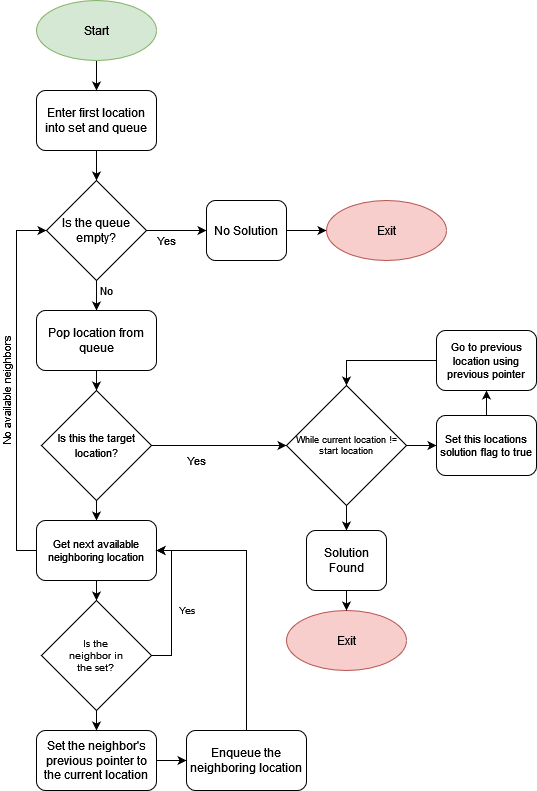

The diagram above was exported from draw.io. Its source (the exported page's mxGraphModel, read from the mxfile embedded in the PNG):
<mxGraphModel dx="2074" dy="1114" grid="1" gridSize="10" guides="1" tooltips="1" connect="1" arrows="1" fold="1" page="1" pageScale="1" pageWidth="850" pageHeight="1100" math="0" shadow="0">
  <root>
    <mxCell id="0" />
    <mxCell id="1" parent="0" />
    <mxCell id="JH8Aw3YC24JYVNmsHNdS-3" style="edgeStyle=orthogonalEdgeStyle;rounded=0;orthogonalLoop=1;jettySize=auto;html=1;entryX=0.5;entryY=0;entryDx=0;entryDy=0;" edge="1" parent="1" source="JH8Aw3YC24JYVNmsHNdS-1" target="JH8Aw3YC24JYVNmsHNdS-2">
      <mxGeometry relative="1" as="geometry" />
    </mxCell>
    <mxCell id="JH8Aw3YC24JYVNmsHNdS-1" value="Start" style="ellipse;whiteSpace=wrap;html=1;fillColor=#d5e8d4;strokeColor=#82b366;" vertex="1" parent="1">
      <mxGeometry x="330" y="30" width="120" height="60" as="geometry" />
    </mxCell>
    <mxCell id="JH8Aw3YC24JYVNmsHNdS-5" style="edgeStyle=orthogonalEdgeStyle;rounded=0;orthogonalLoop=1;jettySize=auto;html=1;entryX=0.5;entryY=0;entryDx=0;entryDy=0;" edge="1" parent="1" source="JH8Aw3YC24JYVNmsHNdS-2">
      <mxGeometry relative="1" as="geometry">
        <mxPoint x="390" y="210" as="targetPoint" />
      </mxGeometry>
    </mxCell>
    <mxCell id="JH8Aw3YC24JYVNmsHNdS-2" value="Enter first location into set and queue" style="rounded=1;whiteSpace=wrap;html=1;" vertex="1" parent="1">
      <mxGeometry x="330" y="120" width="120" height="60" as="geometry" />
    </mxCell>
    <mxCell id="JH8Aw3YC24JYVNmsHNdS-10" value="Yes" style="edgeStyle=orthogonalEdgeStyle;rounded=0;orthogonalLoop=1;jettySize=auto;html=1;" edge="1" parent="1" source="JH8Aw3YC24JYVNmsHNdS-8">
      <mxGeometry x="-0.3333" y="-10" relative="1" as="geometry">
        <mxPoint x="500" y="260" as="targetPoint" />
        <mxPoint as="offset" />
      </mxGeometry>
    </mxCell>
    <mxCell id="JH8Aw3YC24JYVNmsHNdS-13" value="No" style="edgeStyle=orthogonalEdgeStyle;rounded=0;orthogonalLoop=1;jettySize=auto;html=1;exitX=0.5;exitY=1;exitDx=0;exitDy=0;" edge="1" parent="1" source="JH8Aw3YC24JYVNmsHNdS-8" target="JH8Aw3YC24JYVNmsHNdS-12">
      <mxGeometry x="0.2" y="10" relative="1" as="geometry">
        <mxPoint as="offset" />
      </mxGeometry>
    </mxCell>
    <mxCell id="JH8Aw3YC24JYVNmsHNdS-8" value="Is the queue empty?" style="rhombus;whiteSpace=wrap;html=1;" vertex="1" parent="1">
      <mxGeometry x="340" y="210" width="100" height="100" as="geometry" />
    </mxCell>
    <mxCell id="JH8Aw3YC24JYVNmsHNdS-15" style="edgeStyle=orthogonalEdgeStyle;rounded=0;orthogonalLoop=1;jettySize=auto;html=1;exitX=0.5;exitY=1;exitDx=0;exitDy=0;entryX=0.5;entryY=0;entryDx=0;entryDy=0;fontSize=11;" edge="1" parent="1" source="JH8Aw3YC24JYVNmsHNdS-12" target="JH8Aw3YC24JYVNmsHNdS-14">
      <mxGeometry relative="1" as="geometry" />
    </mxCell>
    <mxCell id="JH8Aw3YC24JYVNmsHNdS-12" value="Pop location from queue" style="rounded=1;whiteSpace=wrap;html=1;" vertex="1" parent="1">
      <mxGeometry x="330" y="340" width="120" height="60" as="geometry" />
    </mxCell>
    <mxCell id="JH8Aw3YC24JYVNmsHNdS-17" value="Yes" style="edgeStyle=orthogonalEdgeStyle;rounded=0;orthogonalLoop=1;jettySize=auto;html=1;fontSize=11;" edge="1" parent="1" source="JH8Aw3YC24JYVNmsHNdS-14" target="JH8Aw3YC24JYVNmsHNdS-16">
      <mxGeometry x="-0.3333" y="-15" relative="1" as="geometry">
        <Array as="points">
          <mxPoint x="470" y="475" />
          <mxPoint x="470" y="475" />
        </Array>
        <mxPoint as="offset" />
      </mxGeometry>
    </mxCell>
    <mxCell id="JH8Aw3YC24JYVNmsHNdS-29" style="edgeStyle=orthogonalEdgeStyle;rounded=0;orthogonalLoop=1;jettySize=auto;html=1;exitX=0.5;exitY=1;exitDx=0;exitDy=0;entryX=0.5;entryY=0;entryDx=0;entryDy=0;fontSize=11;" edge="1" parent="1" source="JH8Aw3YC24JYVNmsHNdS-14" target="JH8Aw3YC24JYVNmsHNdS-28">
      <mxGeometry relative="1" as="geometry" />
    </mxCell>
    <mxCell id="JH8Aw3YC24JYVNmsHNdS-14" value="&lt;font style=&quot;font-size: 11px;&quot;&gt;Is this the target location?&lt;/font&gt;" style="rhombus;whiteSpace=wrap;html=1;" vertex="1" parent="1">
      <mxGeometry x="335" y="420" width="110" height="110" as="geometry" />
    </mxCell>
    <mxCell id="JH8Aw3YC24JYVNmsHNdS-25" style="edgeStyle=orthogonalEdgeStyle;rounded=0;orthogonalLoop=1;jettySize=auto;html=1;exitX=1;exitY=0.5;exitDx=0;exitDy=0;entryX=0;entryY=0.5;entryDx=0;entryDy=0;fontSize=11;" edge="1" parent="1" source="JH8Aw3YC24JYVNmsHNdS-16" target="JH8Aw3YC24JYVNmsHNdS-18">
      <mxGeometry relative="1" as="geometry" />
    </mxCell>
    <mxCell id="JH8Aw3YC24JYVNmsHNdS-47" style="edgeStyle=orthogonalEdgeStyle;rounded=0;orthogonalLoop=1;jettySize=auto;html=1;exitX=0.5;exitY=1;exitDx=0;exitDy=0;entryX=0.5;entryY=0;entryDx=0;entryDy=0;fontSize=12;" edge="1" parent="1" source="JH8Aw3YC24JYVNmsHNdS-16" target="JH8Aw3YC24JYVNmsHNdS-46">
      <mxGeometry relative="1" as="geometry" />
    </mxCell>
    <mxCell id="JH8Aw3YC24JYVNmsHNdS-16" value="While current location != start location" style="rhombus;fontSize=9;whiteSpace=wrap;html=1;align=center;verticalAlign=middle;horizontal=1;" vertex="1" parent="1">
      <mxGeometry x="580" y="415" width="120" height="120" as="geometry" />
    </mxCell>
    <mxCell id="JH8Aw3YC24JYVNmsHNdS-26" style="edgeStyle=orthogonalEdgeStyle;rounded=0;orthogonalLoop=1;jettySize=auto;html=1;exitX=0.5;exitY=0;exitDx=0;exitDy=0;entryX=0.5;entryY=1;entryDx=0;entryDy=0;fontSize=11;" edge="1" parent="1" source="JH8Aw3YC24JYVNmsHNdS-18" target="JH8Aw3YC24JYVNmsHNdS-21">
      <mxGeometry relative="1" as="geometry" />
    </mxCell>
    <mxCell id="JH8Aw3YC24JYVNmsHNdS-18" value="Set this locations solution flag to true" style="rounded=1;whiteSpace=wrap;html=1;fontSize=11;" vertex="1" parent="1">
      <mxGeometry x="730" y="445" width="100" height="60" as="geometry" />
    </mxCell>
    <mxCell id="JH8Aw3YC24JYVNmsHNdS-27" style="edgeStyle=orthogonalEdgeStyle;rounded=0;orthogonalLoop=1;jettySize=auto;html=1;exitX=0;exitY=0.5;exitDx=0;exitDy=0;entryX=0.5;entryY=0;entryDx=0;entryDy=0;fontSize=11;" edge="1" parent="1" source="JH8Aw3YC24JYVNmsHNdS-21" target="JH8Aw3YC24JYVNmsHNdS-16">
      <mxGeometry relative="1" as="geometry" />
    </mxCell>
    <mxCell id="JH8Aw3YC24JYVNmsHNdS-21" value="Go to previous location using previous pointer" style="rounded=1;whiteSpace=wrap;html=1;fontSize=11;" vertex="1" parent="1">
      <mxGeometry x="730" y="360" width="100" height="60" as="geometry" />
    </mxCell>
    <mxCell id="JH8Aw3YC24JYVNmsHNdS-30" value="No available neighbors" style="edgeStyle=orthogonalEdgeStyle;rounded=0;orthogonalLoop=1;jettySize=auto;html=1;exitX=0;exitY=0.5;exitDx=0;exitDy=0;entryX=0;entryY=0.5;entryDx=0;entryDy=0;fontSize=11;horizontal=0;" edge="1" parent="1" source="JH8Aw3YC24JYVNmsHNdS-28" target="JH8Aw3YC24JYVNmsHNdS-8">
      <mxGeometry x="-0.027" y="10" relative="1" as="geometry">
        <mxPoint as="offset" />
      </mxGeometry>
    </mxCell>
    <mxCell id="JH8Aw3YC24JYVNmsHNdS-35" style="edgeStyle=orthogonalEdgeStyle;rounded=0;orthogonalLoop=1;jettySize=auto;html=1;exitX=0.5;exitY=1;exitDx=0;exitDy=0;entryX=0.5;entryY=0;entryDx=0;entryDy=0;fontSize=10;" edge="1" parent="1" source="JH8Aw3YC24JYVNmsHNdS-28" target="JH8Aw3YC24JYVNmsHNdS-34">
      <mxGeometry relative="1" as="geometry" />
    </mxCell>
    <mxCell id="JH8Aw3YC24JYVNmsHNdS-28" value="Get next available neighboring location" style="rounded=1;whiteSpace=wrap;html=1;fontSize=11;" vertex="1" parent="1">
      <mxGeometry x="330" y="550" width="120" height="60" as="geometry" />
    </mxCell>
    <mxCell id="JH8Aw3YC24JYVNmsHNdS-36" value="Yes" style="edgeStyle=orthogonalEdgeStyle;rounded=0;orthogonalLoop=1;jettySize=auto;html=1;exitX=1;exitY=0.5;exitDx=0;exitDy=0;entryX=1;entryY=0.5;entryDx=0;entryDy=0;fontSize=10;" edge="1" parent="1" source="JH8Aw3YC24JYVNmsHNdS-34" target="JH8Aw3YC24JYVNmsHNdS-28">
      <mxGeometry x="-0.0714" y="-15" relative="1" as="geometry">
        <mxPoint as="offset" />
      </mxGeometry>
    </mxCell>
    <mxCell id="JH8Aw3YC24JYVNmsHNdS-39" style="edgeStyle=orthogonalEdgeStyle;rounded=0;orthogonalLoop=1;jettySize=auto;html=1;exitX=0.5;exitY=1;exitDx=0;exitDy=0;entryX=0.5;entryY=0;entryDx=0;entryDy=0;fontSize=12;" edge="1" parent="1" source="JH8Aw3YC24JYVNmsHNdS-34" target="JH8Aw3YC24JYVNmsHNdS-38">
      <mxGeometry relative="1" as="geometry" />
    </mxCell>
    <mxCell id="JH8Aw3YC24JYVNmsHNdS-34" value="&lt;div&gt;Is the &lt;br&gt;&lt;/div&gt;&lt;div&gt;neighbor in &lt;br&gt;&lt;/div&gt;&lt;div&gt;the set?&lt;/div&gt;" style="rhombus;whiteSpace=wrap;html=1;fontSize=10;" vertex="1" parent="1">
      <mxGeometry x="335" y="630" width="110" height="110" as="geometry" />
    </mxCell>
    <mxCell id="JH8Aw3YC24JYVNmsHNdS-44" style="edgeStyle=orthogonalEdgeStyle;rounded=0;orthogonalLoop=1;jettySize=auto;html=1;exitX=1;exitY=0.5;exitDx=0;exitDy=0;entryX=0;entryY=0.5;entryDx=0;entryDy=0;fontSize=12;" edge="1" parent="1" source="JH8Aw3YC24JYVNmsHNdS-37" target="JH8Aw3YC24JYVNmsHNdS-43">
      <mxGeometry relative="1" as="geometry" />
    </mxCell>
    <mxCell id="JH8Aw3YC24JYVNmsHNdS-37" value="No Solution" style="rounded=1;whiteSpace=wrap;html=1;fontSize=12;" vertex="1" parent="1">
      <mxGeometry x="500" y="230" width="80" height="60" as="geometry" />
    </mxCell>
    <mxCell id="JH8Aw3YC24JYVNmsHNdS-41" style="edgeStyle=orthogonalEdgeStyle;rounded=0;orthogonalLoop=1;jettySize=auto;html=1;exitX=1;exitY=0.5;exitDx=0;exitDy=0;entryX=0;entryY=0.5;entryDx=0;entryDy=0;fontSize=12;" edge="1" parent="1" source="JH8Aw3YC24JYVNmsHNdS-38" target="JH8Aw3YC24JYVNmsHNdS-40">
      <mxGeometry relative="1" as="geometry" />
    </mxCell>
    <mxCell id="JH8Aw3YC24JYVNmsHNdS-38" value="Set the neighbor's previous pointer to the current location" style="rounded=1;whiteSpace=wrap;html=1;fontSize=12;" vertex="1" parent="1">
      <mxGeometry x="330" y="760" width="120" height="60" as="geometry" />
    </mxCell>
    <mxCell id="JH8Aw3YC24JYVNmsHNdS-42" style="edgeStyle=orthogonalEdgeStyle;rounded=0;orthogonalLoop=1;jettySize=auto;html=1;exitX=0.5;exitY=0;exitDx=0;exitDy=0;entryX=1;entryY=0.5;entryDx=0;entryDy=0;fontSize=12;" edge="1" parent="1" source="JH8Aw3YC24JYVNmsHNdS-40" target="JH8Aw3YC24JYVNmsHNdS-28">
      <mxGeometry relative="1" as="geometry" />
    </mxCell>
    <mxCell id="JH8Aw3YC24JYVNmsHNdS-40" value="Enqueue the neighboring location" style="rounded=1;whiteSpace=wrap;html=1;fontSize=12;" vertex="1" parent="1">
      <mxGeometry x="480" y="760" width="120" height="60" as="geometry" />
    </mxCell>
    <mxCell id="JH8Aw3YC24JYVNmsHNdS-43" value="Exit" style="ellipse;whiteSpace=wrap;html=1;fillColor=#f8cecc;strokeColor=#b85450;" vertex="1" parent="1">
      <mxGeometry x="620" y="230" width="120" height="60" as="geometry" />
    </mxCell>
    <mxCell id="JH8Aw3YC24JYVNmsHNdS-45" value="Exit" style="ellipse;whiteSpace=wrap;html=1;fillColor=#f8cecc;strokeColor=#b85450;" vertex="1" parent="1">
      <mxGeometry x="580" y="640" width="120" height="60" as="geometry" />
    </mxCell>
    <mxCell id="JH8Aw3YC24JYVNmsHNdS-48" style="edgeStyle=orthogonalEdgeStyle;rounded=0;orthogonalLoop=1;jettySize=auto;html=1;exitX=0.5;exitY=1;exitDx=0;exitDy=0;entryX=0.5;entryY=0;entryDx=0;entryDy=0;fontSize=12;" edge="1" parent="1" source="JH8Aw3YC24JYVNmsHNdS-46" target="JH8Aw3YC24JYVNmsHNdS-45">
      <mxGeometry relative="1" as="geometry" />
    </mxCell>
    <mxCell id="JH8Aw3YC24JYVNmsHNdS-46" value="Solution Found" style="rounded=1;whiteSpace=wrap;html=1;fontSize=12;" vertex="1" parent="1">
      <mxGeometry x="600" y="560" width="80" height="60" as="geometry" />
    </mxCell>
  </root>
</mxGraphModel>